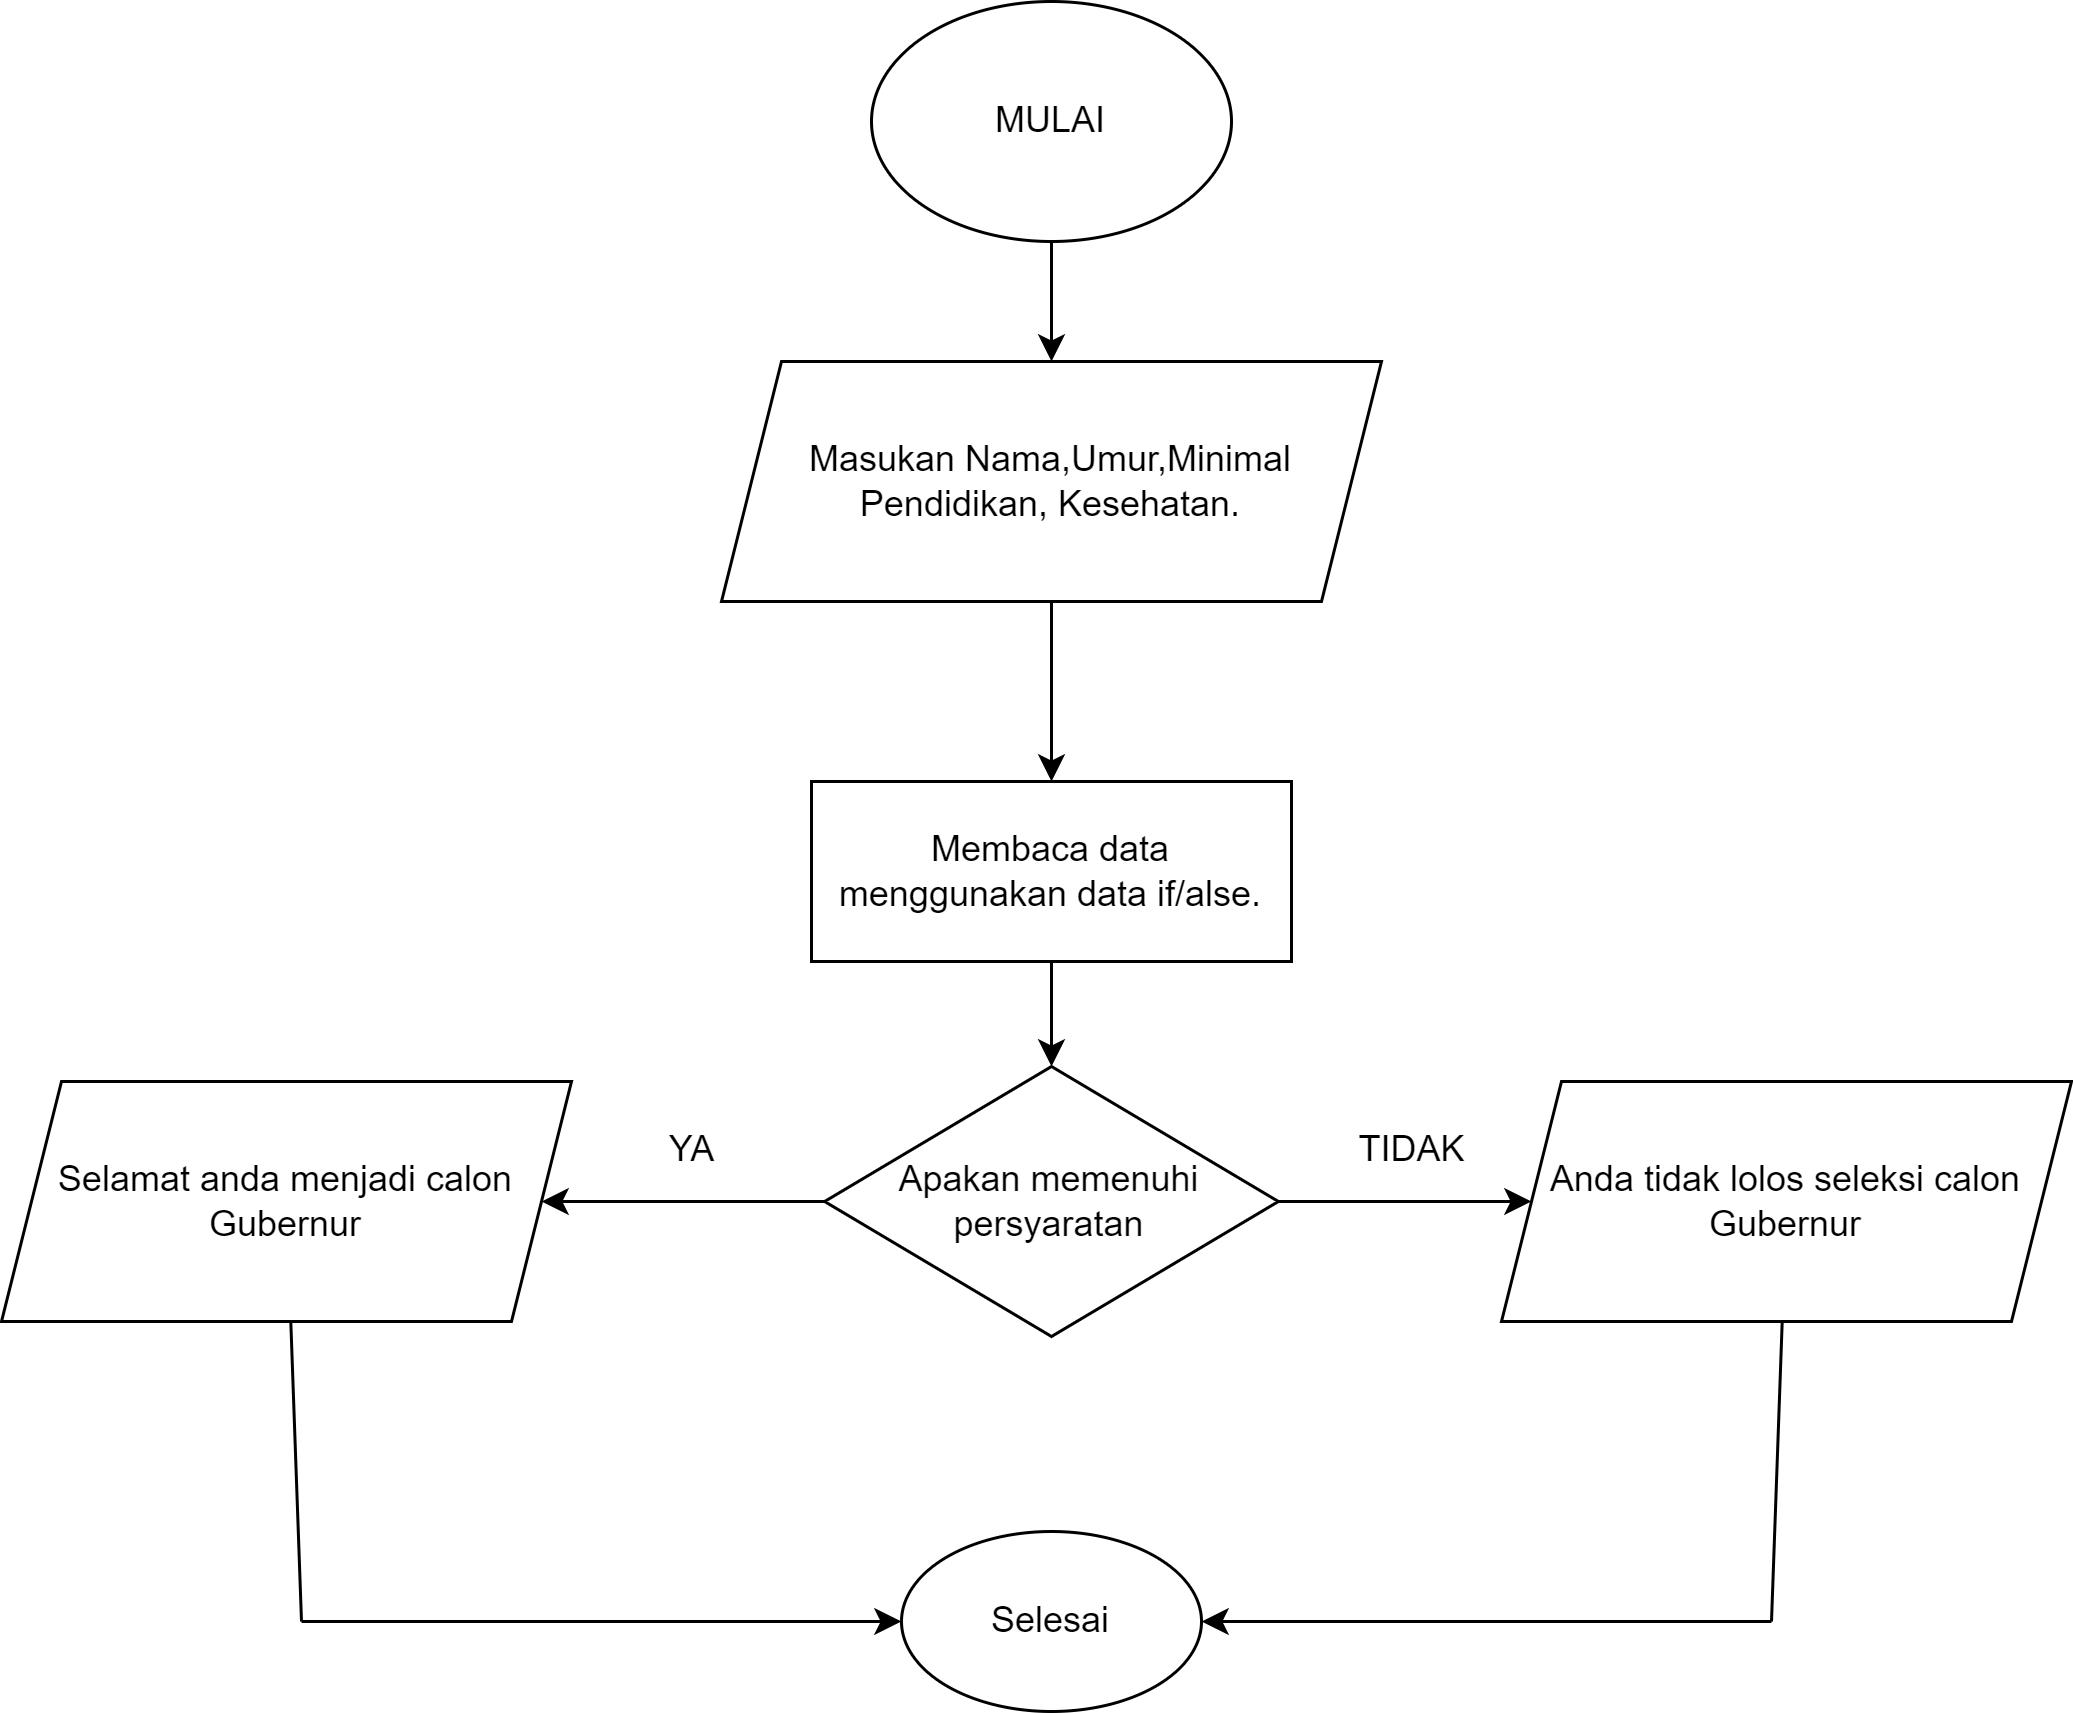

The diagram above was exported from draw.io. Its source (the exported page's mxGraphModel, read from the mxfile embedded in the PNG):
<mxGraphModel dx="794" dy="446" grid="1" gridSize="10" guides="1" tooltips="1" connect="1" arrows="1" fold="1" page="1" pageScale="1" pageWidth="850" pageHeight="1100" math="0" shadow="0">
  <root>
    <mxCell id="0" />
    <mxCell id="1" parent="0" />
    <mxCell id="3t7z5P77i0KVpRLlt2an-2" style="edgeStyle=orthogonalEdgeStyle;rounded=0;orthogonalLoop=1;jettySize=auto;html=1;" edge="1" parent="1" source="3t7z5P77i0KVpRLlt2an-3" target="3t7z5P77i0KVpRLlt2an-5">
      <mxGeometry relative="1" as="geometry">
        <mxPoint x="410" y="360" as="targetPoint" />
        <Array as="points">
          <mxPoint x="410" y="420" />
          <mxPoint x="410" y="420" />
        </Array>
      </mxGeometry>
    </mxCell>
    <mxCell id="3t7z5P77i0KVpRLlt2an-1" value="MULAI" style="ellipse;whiteSpace=wrap;html=1;strokeColor=default;" vertex="1" parent="1">
      <mxGeometry x="350" y="160" width="120" height="80" as="geometry" />
    </mxCell>
    <mxCell id="3t7z5P77i0KVpRLlt2an-4" value="" style="edgeStyle=orthogonalEdgeStyle;rounded=0;orthogonalLoop=1;jettySize=auto;html=1;" edge="1" parent="1" source="3t7z5P77i0KVpRLlt2an-1" target="3t7z5P77i0KVpRLlt2an-3">
      <mxGeometry relative="1" as="geometry">
        <mxPoint x="410" y="360" as="targetPoint" />
        <mxPoint x="410" y="240" as="sourcePoint" />
      </mxGeometry>
    </mxCell>
    <mxCell id="3t7z5P77i0KVpRLlt2an-3" value="Masukan Nama,Umur,Minimal Pendidikan, Kesehatan." style="shape=parallelogram;perimeter=parallelogramPerimeter;whiteSpace=wrap;html=1;fixedSize=1;" vertex="1" parent="1">
      <mxGeometry x="300" y="280" width="220" height="80" as="geometry" />
    </mxCell>
    <mxCell id="3t7z5P77i0KVpRLlt2an-9" style="edgeStyle=orthogonalEdgeStyle;rounded=0;orthogonalLoop=1;jettySize=auto;html=1;exitX=0.5;exitY=1;exitDx=0;exitDy=0;entryX=0.5;entryY=0;entryDx=0;entryDy=0;" edge="1" parent="1" source="3t7z5P77i0KVpRLlt2an-5" target="3t7z5P77i0KVpRLlt2an-6">
      <mxGeometry relative="1" as="geometry">
        <mxPoint x="510" y="530" as="targetPoint" />
      </mxGeometry>
    </mxCell>
    <mxCell id="3t7z5P77i0KVpRLlt2an-5" value="Membaca data menggunakan data if/alse." style="rounded=0;whiteSpace=wrap;html=1;" vertex="1" parent="1">
      <mxGeometry x="330" y="420" width="160" height="60" as="geometry" />
    </mxCell>
    <mxCell id="3t7z5P77i0KVpRLlt2an-14" value="" style="edgeStyle=orthogonalEdgeStyle;rounded=0;orthogonalLoop=1;jettySize=auto;html=1;" edge="1" parent="1" source="3t7z5P77i0KVpRLlt2an-6" target="3t7z5P77i0KVpRLlt2an-13">
      <mxGeometry relative="1" as="geometry" />
    </mxCell>
    <mxCell id="3t7z5P77i0KVpRLlt2an-15" style="edgeStyle=orthogonalEdgeStyle;rounded=0;orthogonalLoop=1;jettySize=auto;html=1;exitX=1;exitY=0.5;exitDx=0;exitDy=0;entryX=0;entryY=0.5;entryDx=0;entryDy=0;" edge="1" parent="1" source="3t7z5P77i0KVpRLlt2an-6" target="3t7z5P77i0KVpRLlt2an-12">
      <mxGeometry relative="1" as="geometry" />
    </mxCell>
    <mxCell id="3t7z5P77i0KVpRLlt2an-6" value="Apakan memenuhi persyaratan" style="rhombus;whiteSpace=wrap;html=1;" vertex="1" parent="1">
      <mxGeometry x="334.38" y="515" width="151.25" height="90" as="geometry" />
    </mxCell>
    <mxCell id="3t7z5P77i0KVpRLlt2an-12" value="Anda tidak lolos seleksi calon Gubernur" style="shape=parallelogram;perimeter=parallelogramPerimeter;whiteSpace=wrap;html=1;fixedSize=1;" vertex="1" parent="1">
      <mxGeometry x="560" y="520" width="190" height="80" as="geometry" />
    </mxCell>
    <mxCell id="3t7z5P77i0KVpRLlt2an-13" value="Selamat anda menjadi calon Gubernur" style="shape=parallelogram;perimeter=parallelogramPerimeter;whiteSpace=wrap;html=1;fixedSize=1;" vertex="1" parent="1">
      <mxGeometry x="60" y="520" width="190" height="80" as="geometry" />
    </mxCell>
    <mxCell id="3t7z5P77i0KVpRLlt2an-19" value="Selesai" style="ellipse;whiteSpace=wrap;html=1;strokeColor=default;" vertex="1" parent="1">
      <mxGeometry x="360" y="670" width="100" height="60" as="geometry" />
    </mxCell>
    <mxCell id="3t7z5P77i0KVpRLlt2an-20" value="TIDAK" style="text;html=1;align=center;verticalAlign=middle;resizable=0;points=[];autosize=1;strokeColor=none;fillColor=none;" vertex="1" parent="1">
      <mxGeometry x="500" y="528" width="60" height="30" as="geometry" />
    </mxCell>
    <mxCell id="3t7z5P77i0KVpRLlt2an-21" value="YA" style="text;html=1;align=center;verticalAlign=middle;resizable=0;points=[];autosize=1;strokeColor=none;fillColor=none;" vertex="1" parent="1">
      <mxGeometry x="270" y="528" width="40" height="30" as="geometry" />
    </mxCell>
    <mxCell id="3t7z5P77i0KVpRLlt2an-26" value="" style="endArrow=none;html=1;rounded=0;" edge="1" parent="1" target="3t7z5P77i0KVpRLlt2an-13">
      <mxGeometry width="50" height="50" relative="1" as="geometry">
        <mxPoint x="160" y="700" as="sourcePoint" />
        <mxPoint x="140" y="610" as="targetPoint" />
      </mxGeometry>
    </mxCell>
    <mxCell id="3t7z5P77i0KVpRLlt2an-27" value="" style="endArrow=classic;html=1;rounded=0;entryX=0;entryY=0.5;entryDx=0;entryDy=0;" edge="1" parent="1" target="3t7z5P77i0KVpRLlt2an-19">
      <mxGeometry width="50" height="50" relative="1" as="geometry">
        <mxPoint x="160" y="700" as="sourcePoint" />
        <mxPoint x="350" y="700" as="targetPoint" />
      </mxGeometry>
    </mxCell>
    <mxCell id="3t7z5P77i0KVpRLlt2an-28" value="" style="endArrow=none;html=1;rounded=0;" edge="1" parent="1" target="3t7z5P77i0KVpRLlt2an-12">
      <mxGeometry width="50" height="50" relative="1" as="geometry">
        <mxPoint x="650" y="700" as="sourcePoint" />
        <mxPoint x="150" y="620" as="targetPoint" />
      </mxGeometry>
    </mxCell>
    <mxCell id="3t7z5P77i0KVpRLlt2an-30" value="" style="endArrow=classic;html=1;rounded=0;entryX=1;entryY=0.5;entryDx=0;entryDy=0;" edge="1" parent="1" target="3t7z5P77i0KVpRLlt2an-19">
      <mxGeometry width="50" height="50" relative="1" as="geometry">
        <mxPoint x="650" y="700" as="sourcePoint" />
        <mxPoint x="460" y="700" as="targetPoint" />
      </mxGeometry>
    </mxCell>
  </root>
</mxGraphModel>